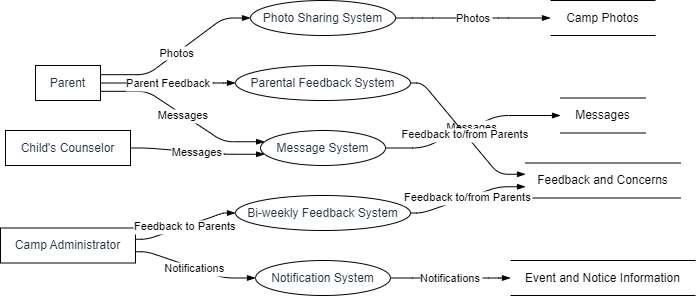

The diagram above was exported from draw.io. Its source (the exported page's mxGraphModel, read from the mxfile embedded in the PNG):
<mxGraphModel dx="794" dy="511" grid="1" gridSize="10" guides="1" tooltips="1" connect="1" arrows="1" fold="1" page="1" pageScale="1" pageWidth="827" pageHeight="1169" math="0" shadow="0">
  <root>
    <mxCell id="0" />
    <mxCell id="1" parent="0" />
    <UserObject label="Parent" type="externalEntity" source="" flow="" placeholders="1" id="PASu_jCGdVpCxUYywdkp-1">
      <mxCell style="shape=rectangle;whiteSpace=wrap;html=1;fillColor=#ffffff;strokeColor=#000000;align=center;verticalAlign=middle;fontColor=#232F3E;" vertex="1" parent="1">
        <mxGeometry x="35" y="65" width="65" height="35" as="geometry" />
      </mxCell>
    </UserObject>
    <UserObject label="Child's Counselor" type="externalEntity" source="" flow="" placeholders="1" id="PASu_jCGdVpCxUYywdkp-2">
      <mxCell style="shape=rectangle;whiteSpace=wrap;html=1;fillColor=#ffffff;strokeColor=#000000;align=center;verticalAlign=middle;fontColor=#232F3E;" vertex="1" parent="1">
        <mxGeometry x="5" y="130" width="125" height="35" as="geometry" />
      </mxCell>
    </UserObject>
    <UserObject label="Camp Administrator" type="externalEntity" source="" flow="" placeholders="1" id="PASu_jCGdVpCxUYywdkp-3">
      <mxCell style="shape=rectangle;whiteSpace=wrap;html=1;fillColor=#ffffff;strokeColor=#000000;align=center;verticalAlign=middle;fontColor=#232F3E;" vertex="1" parent="1">
        <mxGeometry y="227.5" width="135" height="35" as="geometry" />
      </mxCell>
    </UserObject>
    <UserObject label="Message System" type="process" source="1,2" flow="Messages" placeholders="1" id="PASu_jCGdVpCxUYywdkp-4">
      <mxCell style="shape=ellipse;perimeter=ellipsePerimeter;whiteSpace=wrap;html=1;fillColor=#ffffff;strokeColor=#000000;align=center;verticalAlign=middle;fontColor=#232F3E;" vertex="1" parent="1">
        <mxGeometry x="260" y="130" width="125" height="35" as="geometry" />
      </mxCell>
    </UserObject>
    <UserObject label="Messages" type="dataStore" source="4" flow="Messages" placeholders="1" id="PASu_jCGdVpCxUYywdkp-5">
      <mxCell style="html=1;dashed=0;whiteSpace=wrap;shape=partialRectangle;right=0;left=0;" vertex="1" parent="1">
        <mxGeometry x="560" y="97.5" width="85" height="35" as="geometry" />
      </mxCell>
    </UserObject>
    <UserObject label="Photo Sharing System" type="process" source="1" flow="Photos" placeholders="1" id="PASu_jCGdVpCxUYywdkp-6">
      <mxCell style="shape=ellipse;perimeter=ellipsePerimeter;whiteSpace=wrap;html=1;fillColor=#ffffff;strokeColor=#000000;align=center;verticalAlign=middle;fontColor=#232F3E;" vertex="1" parent="1">
        <mxGeometry x="250" width="145" height="35" as="geometry" />
      </mxCell>
    </UserObject>
    <UserObject label="Camp Photos" type="dataStore" source="6" flow="Photos" placeholders="1" id="PASu_jCGdVpCxUYywdkp-7">
      <mxCell style="html=1;dashed=0;whiteSpace=wrap;shape=partialRectangle;right=0;left=0;" vertex="1" parent="1">
        <mxGeometry x="550" width="105" height="35" as="geometry" />
      </mxCell>
    </UserObject>
    <UserObject label="Bi-weekly Feedback System" type="process" source="3" flow="Feedback to Parents" placeholders="1" id="PASu_jCGdVpCxUYywdkp-8">
      <mxCell style="shape=ellipse;perimeter=ellipsePerimeter;whiteSpace=wrap;html=1;fillColor=#ffffff;strokeColor=#000000;align=center;verticalAlign=middle;fontColor=#232F3E;" vertex="1" parent="1">
        <mxGeometry x="235" y="195" width="175" height="35" as="geometry" />
      </mxCell>
    </UserObject>
    <UserObject label="Parental Feedback System" type="process" source="1" flow="Parent Feedback" placeholders="1" id="PASu_jCGdVpCxUYywdkp-9">
      <mxCell style="shape=ellipse;perimeter=ellipsePerimeter;whiteSpace=wrap;html=1;fillColor=#ffffff;strokeColor=#000000;align=center;verticalAlign=middle;fontColor=#232F3E;" vertex="1" parent="1">
        <mxGeometry x="235" y="65" width="175" height="35" as="geometry" />
      </mxCell>
    </UserObject>
    <UserObject label="Feedback and Concerns" type="dataStore" source="8,9" flow="Feedback to/from Parents" placeholders="1" id="PASu_jCGdVpCxUYywdkp-10">
      <mxCell style="html=1;dashed=0;whiteSpace=wrap;shape=partialRectangle;right=0;left=0;" vertex="1" parent="1">
        <mxGeometry x="525" y="162.5" width="155" height="35" as="geometry" />
      </mxCell>
    </UserObject>
    <UserObject label="Notification System" type="process" source="3" flow="Notifications" placeholders="1" id="PASu_jCGdVpCxUYywdkp-11">
      <mxCell style="shape=ellipse;perimeter=ellipsePerimeter;whiteSpace=wrap;html=1;fillColor=#ffffff;strokeColor=#000000;align=center;verticalAlign=middle;fontColor=#232F3E;" vertex="1" parent="1">
        <mxGeometry x="255" y="260" width="135" height="35" as="geometry" />
      </mxCell>
    </UserObject>
    <UserObject label="Event and Notice Information" type="dataStore" source="11" flow="Notifications" placeholders="1" id="PASu_jCGdVpCxUYywdkp-12">
      <mxCell style="html=1;dashed=0;whiteSpace=wrap;shape=partialRectangle;right=0;left=0;" vertex="1" parent="1">
        <mxGeometry x="510" y="260" width="185" height="35" as="geometry" />
      </mxCell>
    </UserObject>
    <mxCell id="PASu_jCGdVpCxUYywdkp-13" value="Messages" style="endArrow=blockThin;endFill=1;fontSize=11;orthogonal=1;noEdgeStyle=1;" edge="1" parent="1" source="PASu_jCGdVpCxUYywdkp-1" target="PASu_jCGdVpCxUYywdkp-4">
      <mxGeometry relative="1" as="geometry">
        <Array as="points">
          <mxPoint x="147" y="90.83333333333333" />
          <mxPoint x="223" y="141.25" />
        </Array>
      </mxGeometry>
    </mxCell>
    <mxCell id="PASu_jCGdVpCxUYywdkp-14" value="Messages" style="endArrow=blockThin;endFill=1;fontSize=11;orthogonal=1;noEdgeStyle=1;" edge="1" parent="1" source="PASu_jCGdVpCxUYywdkp-2" target="PASu_jCGdVpCxUYywdkp-4">
      <mxGeometry relative="1" as="geometry">
        <Array as="points">
          <mxPoint x="147" y="147.5" />
          <mxPoint x="223" y="153.75" />
        </Array>
      </mxGeometry>
    </mxCell>
    <mxCell id="PASu_jCGdVpCxUYywdkp-15" value="Messages" style="endArrow=blockThin;endFill=1;fontSize=11;orthogonal=1;noEdgeStyle=1;" edge="1" parent="1" source="PASu_jCGdVpCxUYywdkp-4" target="PASu_jCGdVpCxUYywdkp-5">
      <mxGeometry relative="1" as="geometry">
        <Array as="points">
          <mxPoint x="422" y="147.5" />
          <mxPoint x="498" y="115" />
        </Array>
      </mxGeometry>
    </mxCell>
    <mxCell id="PASu_jCGdVpCxUYywdkp-16" value="Photos" style="endArrow=blockThin;endFill=1;fontSize=11;orthogonal=1;noEdgeStyle=1;" edge="1" parent="1" source="PASu_jCGdVpCxUYywdkp-1" target="PASu_jCGdVpCxUYywdkp-6">
      <mxGeometry relative="1" as="geometry">
        <Array as="points">
          <mxPoint x="147" y="74.16666666666667" />
          <mxPoint x="223" y="17.5" />
        </Array>
      </mxGeometry>
    </mxCell>
    <mxCell id="PASu_jCGdVpCxUYywdkp-17" value="Photos" style="endArrow=blockThin;endFill=1;fontSize=11;orthogonal=1;noEdgeStyle=1;" edge="1" parent="1" source="PASu_jCGdVpCxUYywdkp-6" target="PASu_jCGdVpCxUYywdkp-7">
      <mxGeometry relative="1" as="geometry">
        <Array as="points">
          <mxPoint x="422" y="17.5" />
          <mxPoint x="498" y="17.5" />
        </Array>
      </mxGeometry>
    </mxCell>
    <mxCell id="PASu_jCGdVpCxUYywdkp-18" value="Feedback to Parents" style="endArrow=blockThin;endFill=1;fontSize=11;orthogonal=1;noEdgeStyle=1;" edge="1" parent="1" source="PASu_jCGdVpCxUYywdkp-3" target="PASu_jCGdVpCxUYywdkp-8">
      <mxGeometry relative="1" as="geometry">
        <Array as="points">
          <mxPoint x="147" y="238.75" />
          <mxPoint x="223" y="212.5" />
        </Array>
      </mxGeometry>
    </mxCell>
    <mxCell id="PASu_jCGdVpCxUYywdkp-19" value="Parent Feedback" style="endArrow=blockThin;endFill=1;fontSize=11;orthogonal=1;noEdgeStyle=1;" edge="1" parent="1" source="PASu_jCGdVpCxUYywdkp-1" target="PASu_jCGdVpCxUYywdkp-9">
      <mxGeometry relative="1" as="geometry">
        <Array as="points">
          <mxPoint x="149" y="82.5" />
          <mxPoint x="223" y="82.5" />
        </Array>
      </mxGeometry>
    </mxCell>
    <mxCell id="PASu_jCGdVpCxUYywdkp-20" value="Feedback to/from Parents" style="endArrow=blockThin;endFill=1;fontSize=11;orthogonal=1;noEdgeStyle=1;" edge="1" parent="1" source="PASu_jCGdVpCxUYywdkp-8" target="PASu_jCGdVpCxUYywdkp-10">
      <mxGeometry relative="1" as="geometry">
        <Array as="points">
          <mxPoint x="422" y="212.5" />
          <mxPoint x="498" y="186.25" />
        </Array>
      </mxGeometry>
    </mxCell>
    <mxCell id="PASu_jCGdVpCxUYywdkp-21" value="Feedback to/from Parents" style="endArrow=blockThin;endFill=1;fontSize=11;orthogonal=1;noEdgeStyle=1;" edge="1" parent="1" source="PASu_jCGdVpCxUYywdkp-9" target="PASu_jCGdVpCxUYywdkp-10">
      <mxGeometry relative="1" as="geometry">
        <Array as="points">
          <mxPoint x="422" y="82.5" />
          <mxPoint x="498" y="173.75" />
        </Array>
      </mxGeometry>
    </mxCell>
    <mxCell id="PASu_jCGdVpCxUYywdkp-22" value="Notifications" style="endArrow=blockThin;endFill=1;fontSize=11;orthogonal=1;noEdgeStyle=1;" edge="1" parent="1" source="PASu_jCGdVpCxUYywdkp-3" target="PASu_jCGdVpCxUYywdkp-11">
      <mxGeometry relative="1" as="geometry">
        <Array as="points">
          <mxPoint x="147" y="251.25" />
          <mxPoint x="223" y="277.5" />
        </Array>
      </mxGeometry>
    </mxCell>
    <mxCell id="PASu_jCGdVpCxUYywdkp-23" value="Notifications" style="endArrow=blockThin;endFill=1;fontSize=11;orthogonal=1;noEdgeStyle=1;" edge="1" parent="1" source="PASu_jCGdVpCxUYywdkp-11" target="PASu_jCGdVpCxUYywdkp-12">
      <mxGeometry relative="1" as="geometry">
        <Array as="points">
          <mxPoint x="422" y="277.5" />
          <mxPoint x="498" y="277.5" />
        </Array>
      </mxGeometry>
    </mxCell>
  </root>
</mxGraphModel>